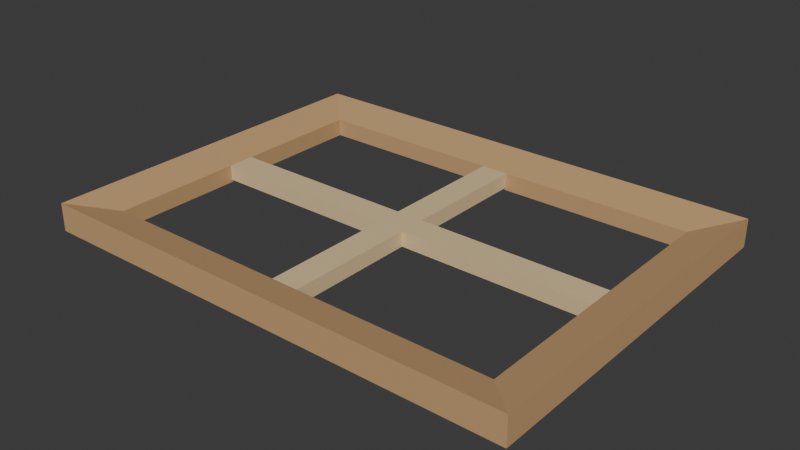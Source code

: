 # Source: source.blend  (saved by Blender 4.3.34; exported with 4.5.12 LTS)
import bpy
from mathutils import Matrix  # noqa: F401  (used for matrix-valued properties, if any)

bpy.ops.wm.read_factory_settings(use_empty=True)
scene = bpy.context.scene
scene.name = 'Scene'

# ---- collections
col_collection = bpy.data.collections.new('Collection'); scene.collection.children.link(col_collection)

# ---- materials (node trees are filled in below, after node groups)
mat_frame_warmbirch = bpy.data.materials.new('Frame_WarmBirch')
mat_frame_warmbirch.diffuse_color = (0.58, 0.36, 0.17, 1.0)
mat_braces_palemaple = bpy.data.materials.new('Braces_PaleMaple')
mat_braces_palemaple.diffuse_color = (0.75, 0.57, 0.32, 1.0)

# ---- material node trees
mat_frame_warmbirch.use_nodes = True; mat_frame_warmbirch.node_tree.nodes.clear()
_N = mat_frame_warmbirch.node_tree.nodes; _L = mat_frame_warmbirch.node_tree.links
n0 = _N.new('ShaderNodeBsdfPrincipled'); n0.name = 'Principled BSDF'; n0.location = (10, 300)
n0.inputs[0].default_value = (0.58, 0.36, 0.17, 1.0)
n0.inputs[2].default_value = 0.69
n1 = _N.new('ShaderNodeOutputMaterial'); n1.name = 'Material Output'; n1.location = (300, 300)
_L.new(n0.outputs[0], n1.inputs[0])
n1.is_active_output = True
mat_braces_palemaple.use_nodes = True; mat_braces_palemaple.node_tree.nodes.clear()
_N = mat_braces_palemaple.node_tree.nodes; _L = mat_braces_palemaple.node_tree.links
n0 = _N.new('ShaderNodeBsdfPrincipled'); n0.name = 'Principled BSDF'; n0.location = (10, 300)
n0.inputs[0].default_value = (0.75, 0.57, 0.32, 1.0)
n0.inputs[2].default_value = 0.74
n1 = _N.new('ShaderNodeOutputMaterial'); n1.name = 'Material Output'; n1.location = (300, 300)
_L.new(n0.outputs[0], n1.inputs[0])
n1.is_active_output = True

# ---- world
world_world = bpy.data.worlds.new('World'); scene.world = world_world
world_world.use_nodes = True; world_world.node_tree.nodes.clear()
_N = world_world.node_tree.nodes; _L = world_world.node_tree.links
n0 = _N.new('ShaderNodeOutputWorld'); n0.name = 'World Output'; n0.location = (300, 300)
n1 = _N.new('ShaderNodeBackground'); n1.name = 'Background'; n1.location = (10, 300)
n1.inputs[0].default_value = (0.05088, 0.05088, 0.05088, 1.0)
_L.new(n1.outputs[0], n0.inputs[0])
n0.is_active_output = True
world_world.color = (0.05088, 0.05088, 0.05088)
world_world.sun_shadow_jitter_overblur = 0.0

# ---- meshes
me_south_slopedmiterrail = bpy.data.meshes.new('South_SlopedMiterRail')
me_south_slopedmiterrail.from_pydata([(-0.405, -0.285, 0.0), (-0.48, -0.36, 0.0), (0.48, -0.36, 0.0), (-0.405, -0.285, 0.035), (-0.48, -0.36, 0.055), (0.48, -0.36, 0.055), (0.405, -0.285, 0.0), (0.405, -0.285, 0.035)], [], [(2, 1, 0), (3, 4, 5), (0, 6, 2), (5, 7, 3), (1, 2, 5), (1, 5, 4), (2, 6, 7), (2, 7, 5), (6, 0, 3), (6, 3, 7), (0, 1, 4), (0, 4, 3)])
me_south_slopedmiterrail.materials.append(mat_frame_warmbirch)
me_south_slopedmiterrail.materials.append(mat_braces_palemaple)
me_south_slopedmiterrail.update()
me_east_slopedmiterrail = bpy.data.meshes.new('East_SlopedMiterRail')
me_east_slopedmiterrail.from_pydata([(0.405, -0.285, 0.0), (0.48, -0.36, 0.0), (0.48, 0.36, 0.0), (0.405, -0.285, 0.035), (0.48, -0.36, 0.055), (0.48, 0.36, 0.055), (0.405, 0.285, 0.0), (0.405, 0.285, 0.035)], [], [(2, 1, 0), (3, 4, 5), (0, 6, 2), (5, 7, 3), (1, 2, 5), (1, 5, 4), (2, 6, 7), (2, 7, 5), (6, 0, 3), (6, 3, 7), (0, 1, 4), (0, 4, 3)])
me_east_slopedmiterrail.materials.append(mat_frame_warmbirch)
me_east_slopedmiterrail.materials.append(mat_braces_palemaple)
me_east_slopedmiterrail.update()
me_north_slopedmiterrail = bpy.data.meshes.new('North_SlopedMiterRail')
me_north_slopedmiterrail.from_pydata([(0.48, 0.36, 0.0), (-0.48, 0.36, 0.0), (-0.405, 0.285, 0.0), (0.48, 0.36, 0.055), (-0.48, 0.36, 0.055), (-0.405, 0.285, 0.035), (0.405, 0.285, 0.0), (0.405, 0.285, 0.035)], [], [(2, 1, 0), (3, 4, 5), (0, 6, 2), (5, 7, 3), (1, 2, 5), (1, 5, 4), (2, 6, 7), (2, 7, 5), (6, 0, 3), (6, 3, 7), (0, 1, 4), (0, 4, 3)])
me_north_slopedmiterrail.materials.append(mat_frame_warmbirch)
me_north_slopedmiterrail.materials.append(mat_braces_palemaple)
me_north_slopedmiterrail.update()
me_west_slopedmiterrail = bpy.data.meshes.new('West_SlopedMiterRail')
me_west_slopedmiterrail.from_pydata([(-0.48, 0.36, 0.0), (-0.48, -0.36, 0.0), (-0.405, -0.285, 0.0), (-0.48, 0.36, 0.055), (-0.48, -0.36, 0.055), (-0.405, -0.285, 0.035), (-0.405, 0.285, 0.0), (-0.405, 0.285, 0.035)], [], [(2, 1, 0), (3, 4, 5), (0, 6, 2), (5, 7, 3), (1, 2, 5), (1, 5, 4), (2, 6, 7), (2, 7, 5), (6, 0, 3), (6, 3, 7), (0, 1, 4), (0, 4, 3)])
me_west_slopedmiterrail.materials.append(mat_frame_warmbirch)
me_west_slopedmiterrail.materials.append(mat_braces_palemaple)
me_west_slopedmiterrail.update()
me_xbrace_lowercentrehalflap = bpy.data.meshes.new('XBrace_LowerCentreHalfLap')
me_xbrace_lowercentrehalflap.from_pydata([(0.405, 0.027, 0.005), (0.405, 0.027, 0.035), (0.027, 0.027, 0.035), (0.027, 0.027, 0.02), (-0.405, 0.027, 0.005), (-0.027, 0.027, 0.02), (-0.405, 0.027, 0.035), (-0.027, 0.027, 0.035), (0.405, -0.027, 0.005), (0.405, -0.027, 0.035), (0.027, -0.027, 0.035), (0.027, -0.027, 0.02), (-0.405, -0.027, 0.005), (-0.027, -0.027, 0.02), (-0.405, -0.027, 0.035), (-0.027, -0.027, 0.035)], [], [(2, 1, 0), (3, 2, 0), (3, 0, 4), (5, 3, 4), (5, 4, 6), (6, 7, 5), (8, 9, 10), (8, 10, 11), (12, 8, 11), (12, 11, 13), (14, 12, 13), (13, 15, 14), (4, 0, 8), (4, 8, 12), (0, 1, 9), (0, 9, 8), (1, 2, 10), (1, 10, 9), (2, 3, 11), (2, 11, 10), (3, 5, 13), (3, 13, 11), (5, 7, 15), (5, 15, 13), (7, 6, 14), (7, 14, 15), (6, 4, 12), (6, 12, 14)])
me_xbrace_lowercentrehalflap.polygons.foreach_set('material_index', [1, 1, 1, 1, 1, 1, 1, 1, 1, 1, 1, 1, 1, 1, 1, 1, 1, 1, 1, 1, 1, 1, 1, 1, 1, 1, 1, 1])
me_xbrace_lowercentrehalflap.materials.append(mat_frame_warmbirch)
me_xbrace_lowercentrehalflap.materials.append(mat_braces_palemaple)
me_xbrace_lowercentrehalflap.update()
me_ybrace_uppercentrehalflap = bpy.data.meshes.new('YBrace_UpperCentreHalfLap')
me_ybrace_uppercentrehalflap.from_pydata([(-0.027, -0.285, 0.035), (-0.027, -0.285, 0.005), (-0.027, -0.027, 0.005), (-0.027, -0.027, 0.02), (-0.027, 0.027, 0.02), (-0.027, 0.027, 0.005), (-0.027, 0.285, 0.005), (-0.027, 0.285, 0.035), (0.027, -0.285, 0.035), (0.027, -0.285, 0.005), (0.027, -0.027, 0.005), (0.027, -0.027, 0.02), (0.027, 0.027, 0.02), (0.027, 0.027, 0.005), (0.027, 0.285, 0.005), (0.027, 0.285, 0.035)], [], [(2, 1, 0), (3, 2, 0), (4, 3, 0), (6, 5, 4), (7, 6, 4), (0, 7, 4), (8, 9, 10), (8, 10, 11), (8, 11, 12), (12, 13, 14), (12, 14, 15), (12, 15, 8), (1, 2, 10), (1, 10, 9), (2, 3, 11), (2, 11, 10), (3, 4, 12), (3, 12, 11), (4, 5, 13), (4, 13, 12), (5, 6, 14), (5, 14, 13), (6, 7, 15), (6, 15, 14), (7, 0, 8), (7, 8, 15), (0, 1, 9), (0, 9, 8)])
me_ybrace_uppercentrehalflap.polygons.foreach_set('material_index', [1, 1, 1, 1, 1, 1, 1, 1, 1, 1, 1, 1, 1, 1, 1, 1, 1, 1, 1, 1, 1, 1, 1, 1, 1, 1, 1, 1])
me_ybrace_uppercentrehalflap.materials.append(mat_frame_warmbirch)
me_ybrace_uppercentrehalflap.materials.append(mat_braces_palemaple)
me_ybrace_uppercentrehalflap.update()

# ---- objects
ob_onecrosslappedcanvasstretcher = bpy.data.objects.new('OneCrossLappedCanvasStretcher', None)
ob_south_slopedmiterrail = bpy.data.objects.new('South_SlopedMiterRail', me_south_slopedmiterrail)
ob_east_slopedmiterrail = bpy.data.objects.new('East_SlopedMiterRail', me_east_slopedmiterrail)
ob_north_slopedmiterrail = bpy.data.objects.new('North_SlopedMiterRail', me_north_slopedmiterrail)
ob_west_slopedmiterrail = bpy.data.objects.new('West_SlopedMiterRail', me_west_slopedmiterrail)
ob_xbrace_lowercentrehalflap = bpy.data.objects.new('XBrace_LowerCentreHalfLap', me_xbrace_lowercentrehalflap)
ob_ybrace_uppercentrehalflap = bpy.data.objects.new('YBrace_UpperCentreHalfLap', me_ybrace_uppercentrehalflap)

# ---- transforms, parenting, visibility, modifiers, constraints
ob_onecrosslappedcanvasstretcher.location = (0.0, 0.0, 0.0)
ob_south_slopedmiterrail.parent = ob_onecrosslappedcanvasstretcher
ob_south_slopedmiterrail.location = (0.0, 0.0, 0.0)
ob_east_slopedmiterrail.parent = ob_onecrosslappedcanvasstretcher
ob_east_slopedmiterrail.location = (0.0, 0.0, 0.0)
ob_north_slopedmiterrail.parent = ob_onecrosslappedcanvasstretcher
ob_north_slopedmiterrail.location = (0.0, 0.0, 0.0)
ob_west_slopedmiterrail.parent = ob_onecrosslappedcanvasstretcher
ob_west_slopedmiterrail.location = (0.0, 0.0, 0.0)
ob_xbrace_lowercentrehalflap.parent = ob_onecrosslappedcanvasstretcher
ob_xbrace_lowercentrehalflap.location = (0.0, 0.0, 0.0)
ob_ybrace_uppercentrehalflap.parent = ob_onecrosslappedcanvasstretcher
ob_ybrace_uppercentrehalflap.location = (0.0, 0.0, 0.0)

# ---- collection membership
scene.collection.objects.link(ob_onecrosslappedcanvasstretcher)
scene.collection.objects.link(ob_south_slopedmiterrail)
scene.collection.objects.link(ob_east_slopedmiterrail)
scene.collection.objects.link(ob_north_slopedmiterrail)
scene.collection.objects.link(ob_west_slopedmiterrail)
scene.collection.objects.link(ob_xbrace_lowercentrehalflap)
scene.collection.objects.link(ob_ybrace_uppercentrehalflap)

# ---- scene / render settings (as saved in the file)
scene.frame_start = 1; scene.frame_end = 250; scene.frame_set(1)
scene.render.engine = 'CYCLES'
scene.render.use_compositing = False
scene.cycles.use_denoising = False
scene.cycles.samples = 128
scene.cycles.use_adaptive_sampling = False
scene.cycles.seed = 17
bpy.context.view_layer.update()

# ---- added for rendering (the .blend has no active camera and no usable light): camera, sun
cam_auto = bpy.data.cameras.new('AutoCamera')
cam_auto.lens = 50.0
cam_auto.sensor_width = 36.0
cam_auto.clip_end = 1000.0
ob_auto_camera = bpy.data.objects.new('AutoCamera', cam_auto)
scene.collection.objects.link(ob_auto_camera)
ob_auto_camera.location = (1.11144, -1.33372, 0.916648)
ob_auto_camera.rotation_euler = (1.09748, -7.21219e-08, 0.694738)
scene.camera = ob_auto_camera
light_auto_sun = bpy.data.lights.new('AutoSun', 'SUN')
light_auto_sun.energy = 3.0
light_auto_sun.angle = 0.0523599
ob_auto_sun = bpy.data.objects.new('AutoSun', light_auto_sun)
scene.collection.objects.link(ob_auto_sun)
ob_auto_sun.rotation_euler = (0.872665, 0.174533, 0.523599)
bpy.context.view_layer.update()
